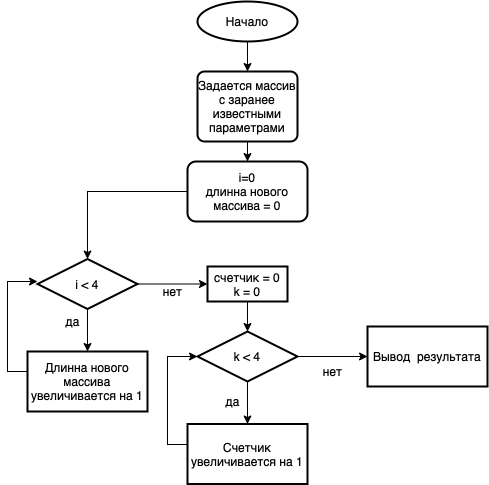

The diagram above was exported from draw.io. Its source (the exported page's mxGraphModel, read from the mxfile embedded in the PNG):
<mxGraphModel dx="1070" dy="613" grid="1" gridSize="10" guides="1" tooltips="1" connect="1" arrows="1" fold="1" page="1" pageScale="1" pageWidth="827" pageHeight="1169" math="0" shadow="0">
  <root>
    <mxCell id="0" />
    <mxCell id="1" parent="0" />
    <mxCell id="allcEOozH7YQIzKoeFfp-3" value="" style="edgeStyle=orthogonalEdgeStyle;rounded=0;orthogonalLoop=1;jettySize=auto;html=1;" edge="1" parent="1" source="allcEOozH7YQIzKoeFfp-1" target="allcEOozH7YQIzKoeFfp-2">
      <mxGeometry relative="1" as="geometry" />
    </mxCell>
    <mxCell id="allcEOozH7YQIzKoeFfp-1" value="Начало" style="strokeWidth=2;html=1;shape=mxgraph.flowchart.start_1;whiteSpace=wrap;" vertex="1" parent="1">
      <mxGeometry x="350" y="10" width="100" height="40" as="geometry" />
    </mxCell>
    <mxCell id="allcEOozH7YQIzKoeFfp-6" value="" style="edgeStyle=orthogonalEdgeStyle;rounded=0;orthogonalLoop=1;jettySize=auto;html=1;" edge="1" parent="1" source="allcEOozH7YQIzKoeFfp-2" target="allcEOozH7YQIzKoeFfp-5">
      <mxGeometry relative="1" as="geometry" />
    </mxCell>
    <mxCell id="allcEOozH7YQIzKoeFfp-2" value="Задается массив с заранее известными параметрами" style="rounded=1;whiteSpace=wrap;html=1;absoluteArcSize=1;arcSize=14;strokeWidth=2;" vertex="1" parent="1">
      <mxGeometry x="350" y="80" width="100" height="70" as="geometry" />
    </mxCell>
    <mxCell id="allcEOozH7YQIzKoeFfp-21" value="" style="edgeStyle=orthogonalEdgeStyle;rounded=0;orthogonalLoop=1;jettySize=auto;html=1;" edge="1" parent="1" source="allcEOozH7YQIzKoeFfp-5" target="allcEOozH7YQIzKoeFfp-7">
      <mxGeometry relative="1" as="geometry" />
    </mxCell>
    <mxCell id="allcEOozH7YQIzKoeFfp-5" value="i=0&lt;br&gt;длинна нового массива = 0" style="whiteSpace=wrap;html=1;rounded=1;arcSize=14;strokeWidth=2;" vertex="1" parent="1">
      <mxGeometry x="340" y="170" width="120" height="60" as="geometry" />
    </mxCell>
    <mxCell id="allcEOozH7YQIzKoeFfp-9" value="" style="edgeStyle=orthogonalEdgeStyle;rounded=0;orthogonalLoop=1;jettySize=auto;html=1;" edge="1" parent="1" source="allcEOozH7YQIzKoeFfp-7" target="allcEOozH7YQIzKoeFfp-8">
      <mxGeometry relative="1" as="geometry" />
    </mxCell>
    <mxCell id="allcEOozH7YQIzKoeFfp-12" value="" style="edgeStyle=orthogonalEdgeStyle;rounded=0;orthogonalLoop=1;jettySize=auto;html=1;" edge="1" parent="1" source="allcEOozH7YQIzKoeFfp-7" target="allcEOozH7YQIzKoeFfp-11">
      <mxGeometry relative="1" as="geometry" />
    </mxCell>
    <mxCell id="allcEOozH7YQIzKoeFfp-7" value="i &amp;lt; 4" style="strokeWidth=2;html=1;shape=mxgraph.flowchart.decision;whiteSpace=wrap;" vertex="1" parent="1">
      <mxGeometry x="190" y="267.5" width="100" height="50" as="geometry" />
    </mxCell>
    <mxCell id="allcEOozH7YQIzKoeFfp-10" style="edgeStyle=orthogonalEdgeStyle;rounded=0;orthogonalLoop=1;jettySize=auto;html=1;" edge="1" parent="1" source="allcEOozH7YQIzKoeFfp-8">
      <mxGeometry relative="1" as="geometry">
        <mxPoint x="190" y="290" as="targetPoint" />
        <Array as="points">
          <mxPoint x="160" y="380" />
          <mxPoint x="160" y="290" />
        </Array>
      </mxGeometry>
    </mxCell>
    <mxCell id="allcEOozH7YQIzKoeFfp-8" value="Длинна нового массива увеличивается на 1" style="whiteSpace=wrap;html=1;strokeWidth=2;" vertex="1" parent="1">
      <mxGeometry x="180" y="360" width="120" height="60" as="geometry" />
    </mxCell>
    <mxCell id="allcEOozH7YQIzKoeFfp-29" value="" style="edgeStyle=orthogonalEdgeStyle;rounded=0;orthogonalLoop=1;jettySize=auto;html=1;" edge="1" parent="1" source="allcEOozH7YQIzKoeFfp-11" target="allcEOozH7YQIzKoeFfp-23">
      <mxGeometry relative="1" as="geometry" />
    </mxCell>
    <mxCell id="allcEOozH7YQIzKoeFfp-11" value="счетчик = 0&lt;br&gt;k = 0" style="whiteSpace=wrap;html=1;strokeWidth=2;" vertex="1" parent="1">
      <mxGeometry x="360" y="275" width="80" height="35" as="geometry" />
    </mxCell>
    <mxCell id="allcEOozH7YQIzKoeFfp-13" value="да" style="text;html=1;align=center;verticalAlign=middle;resizable=0;points=[];autosize=1;strokeColor=none;fillColor=none;" vertex="1" parent="1">
      <mxGeometry x="210" y="320" width="30" height="20" as="geometry" />
    </mxCell>
    <mxCell id="allcEOozH7YQIzKoeFfp-14" value="нет" style="text;html=1;align=center;verticalAlign=middle;resizable=0;points=[];autosize=1;strokeColor=none;fillColor=none;" vertex="1" parent="1">
      <mxGeometry x="310" y="290" width="30" height="20" as="geometry" />
    </mxCell>
    <mxCell id="allcEOozH7YQIzKoeFfp-22" value="" style="edgeStyle=orthogonalEdgeStyle;rounded=0;orthogonalLoop=1;jettySize=auto;html=1;" edge="1" parent="1" source="allcEOozH7YQIzKoeFfp-23" target="allcEOozH7YQIzKoeFfp-25">
      <mxGeometry relative="1" as="geometry" />
    </mxCell>
    <mxCell id="allcEOozH7YQIzKoeFfp-32" value="" style="edgeStyle=orthogonalEdgeStyle;rounded=0;orthogonalLoop=1;jettySize=auto;html=1;" edge="1" parent="1" source="allcEOozH7YQIzKoeFfp-23" target="allcEOozH7YQIzKoeFfp-31">
      <mxGeometry relative="1" as="geometry" />
    </mxCell>
    <mxCell id="allcEOozH7YQIzKoeFfp-23" value="k &amp;lt; 4" style="strokeWidth=2;html=1;shape=mxgraph.flowchart.decision;whiteSpace=wrap;" vertex="1" parent="1">
      <mxGeometry x="350" y="340" width="100" height="50" as="geometry" />
    </mxCell>
    <mxCell id="allcEOozH7YQIzKoeFfp-24" style="edgeStyle=orthogonalEdgeStyle;rounded=0;orthogonalLoop=1;jettySize=auto;html=1;entryX=0;entryY=0.5;entryDx=0;entryDy=0;entryPerimeter=0;" edge="1" parent="1" source="allcEOozH7YQIzKoeFfp-25" target="allcEOozH7YQIzKoeFfp-23">
      <mxGeometry relative="1" as="geometry">
        <mxPoint x="340" y="362.5" as="targetPoint" />
        <Array as="points">
          <mxPoint x="320" y="453" />
          <mxPoint x="320" y="365" />
        </Array>
      </mxGeometry>
    </mxCell>
    <mxCell id="allcEOozH7YQIzKoeFfp-25" value="Счетчик увеличивается на 1" style="whiteSpace=wrap;html=1;strokeWidth=2;" vertex="1" parent="1">
      <mxGeometry x="340" y="432.5" width="120" height="60" as="geometry" />
    </mxCell>
    <mxCell id="allcEOozH7YQIzKoeFfp-26" value="да" style="text;html=1;align=center;verticalAlign=middle;resizable=0;points=[];autosize=1;strokeColor=none;fillColor=none;" vertex="1" parent="1">
      <mxGeometry x="370" y="400" width="30" height="20" as="geometry" />
    </mxCell>
    <mxCell id="allcEOozH7YQIzKoeFfp-27" value="нет" style="text;html=1;align=center;verticalAlign=middle;resizable=0;points=[];autosize=1;strokeColor=none;fillColor=none;" vertex="1" parent="1">
      <mxGeometry x="470" y="370" width="30" height="20" as="geometry" />
    </mxCell>
    <mxCell id="allcEOozH7YQIzKoeFfp-31" value="Вывод &amp;nbsp;результата" style="whiteSpace=wrap;html=1;strokeWidth=2;" vertex="1" parent="1">
      <mxGeometry x="520" y="335" width="120" height="60" as="geometry" />
    </mxCell>
  </root>
</mxGraphModel>